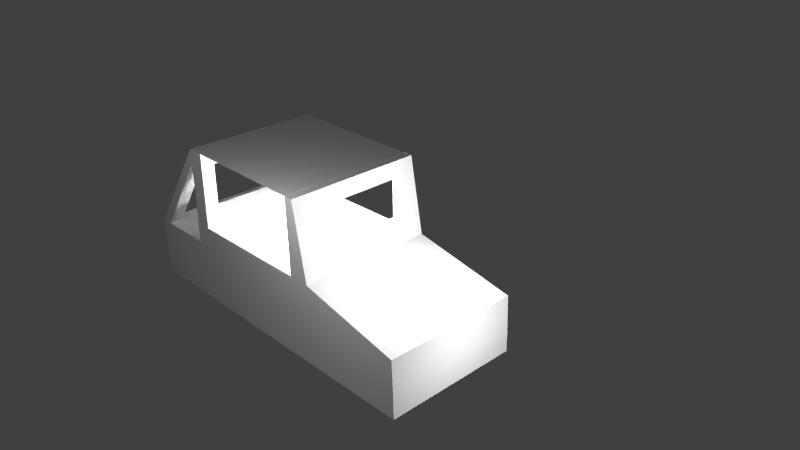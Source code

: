 # Source: car2.blend  (saved by Blender 2.73.0; exported with 4.5.12 LTS)
import bpy
from mathutils import Matrix  # noqa: F401  (used for matrix-valued properties, if any)

bpy.ops.wm.read_factory_settings(use_empty=True)
scene = bpy.context.scene
scene.name = 'Scene'

# ---- collections
col_collection_1 = bpy.data.collections.new('Collection 1'); scene.collection.children.link(col_collection_1)

# ---- materials (node trees are filled in below, after node groups)
mat_material = bpy.data.materials.new('Material')
mat_material.alpha_threshold = 0.0
mat_material.use_transparent_shadow = False
mat_material.roughness = 0.5
mat_material.line_color = (0.0, 0.0, 0.0, 1.0)

# ---- material node trees

# ---- world
world_world = bpy.data.worlds.new('World'); scene.world = world_world
world_world.color = (0.05088, 0.05088, 0.05088)
world_world.use_sun_shadow = False
world_world.sun_shadow_jitter_overblur = 0.0
world_world.cycles.sampling_method = 'MANUAL'
world_world.cycles.sample_map_resolution = 256

# ---- cameras
cam_camera = bpy.data.cameras.new('Camera')
cam_camera.clip_end = 100.0
cam_camera.lens = 35.0
cam_camera.sensor_width = 32.0
cam_camera.sensor_height = 18.0
cam_camera.ortho_scale = 7.314
cam_camera.dof.focus_distance = 0.0
cam_camera.dof.aperture_fstop = 128.0

# ---- lights
light_lamp = bpy.data.lights.new('Lamp', 'POINT')
light_lamp.transmission_factor = 0.0
light_lamp.cutoff_distance = 30.0
light_lamp.energy = 100.0
light_lamp.shadow_buffer_clip_start = 1.001
light_lamp.shadow_soft_size = 0.1
light_lamp.shadow_maximum_resolution = 0.006
light_lamp.use_absolute_resolution = True
light_lamp.cycles.use_multiple_importance_sampling = False
light_lamp_001 = bpy.data.lights.new('Lamp.001', 'POINT')
light_lamp_001.transmission_factor = 0.0
light_lamp_001.cutoff_distance = 30.0
light_lamp_001.energy = 100.0
light_lamp_001.shadow_buffer_clip_start = 1.001
light_lamp_001.shadow_soft_size = 0.1
light_lamp_001.shadow_maximum_resolution = 0.006
light_lamp_001.use_absolute_resolution = True
light_lamp_001.cycles.use_multiple_importance_sampling = False
light_lamp_002 = bpy.data.lights.new('Lamp.002', 'POINT')
light_lamp_002.transmission_factor = 0.0
light_lamp_002.cutoff_distance = 30.0
light_lamp_002.energy = 100.0
light_lamp_002.shadow_buffer_clip_start = 1.001
light_lamp_002.shadow_soft_size = 0.1
light_lamp_002.shadow_maximum_resolution = 0.006
light_lamp_002.use_absolute_resolution = True
light_lamp_002.cycles.use_multiple_importance_sampling = False
light_lamp_003 = bpy.data.lights.new('Lamp.003', 'POINT')
light_lamp_003.transmission_factor = 0.0
light_lamp_003.cutoff_distance = 30.0
light_lamp_003.energy = 100.0
light_lamp_003.shadow_buffer_clip_start = 1.001
light_lamp_003.shadow_soft_size = 0.1
light_lamp_003.shadow_maximum_resolution = 0.006
light_lamp_003.use_absolute_resolution = True
light_lamp_003.cycles.use_multiple_importance_sampling = False

# ---- meshes
me_cube = bpy.data.meshes.new('Cube')
me_cube.from_pydata([(-0.2125, 1.0, -1.0), (-0.2125, -1.0, -1.0), (-2.599, -1.0, -1.0), (-2.599, 1.0, -1.0), (-0.3332, 0.9998, 0.9883), (-0.3204, -1.0, 0.99), (-2.588, -1.0, 0.9999), (-2.588, 1.0, 0.9999), (-0.137, 1.0, -0.1162), (-0.1242, -0.9998, -0.1145), (-2.609, -1.0, -0.4299), (-2.609, 1.0, -0.4299), (1.508, 0.9236, -0.9052), (1.508, -1.076, -0.9052), (1.49, 0.9236, -0.3702), (1.49, -1.076, -0.3702), (-3.642, -1.0, -1.0), (-3.642, 1.0, -1.0), (-3.642, -1.0, -0.43), (-3.642, 1.0, -0.43), (-0.2125, 1.0, -1.293), (-0.2125, -1.0, -1.293), (-2.599, -1.0, -1.293), (-2.599, 1.0, -1.293), (1.508, 0.9236, -1.198), (1.508, -1.076, -1.198), (-3.642, -1.0, -1.293), (-3.642, 1.0, -1.293), (-0.1755, 0.7718, 0.1088), (-0.2918, 0.7716, 0.7637), (-0.1656, -0.7716, 0.1101), (-0.2819, -0.7718, 0.765), (-0.137, 1.0, -0.1162), (-0.1242, -0.9998, -0.1145), (-2.607, -1.0, -0.1312), (-2.607, 1.0, -0.1312), (-0.1755, 0.7718, 0.1088), (-0.1656, -0.7716, 0.1101), (-2.603, -0.8021, 0.0666), (-2.591, -0.8021, 0.8021), (-2.603, 0.8021, 0.0666), (-2.591, 0.8021, 0.8021), (-0.4627, 0.9982, 0.9991), (-0.4498, -1.002, 0.9986), (-0.457, 0.9985, -0.1227), (-0.4441, -1.001, -0.1232), (-0.4567, 0.7702, 0.1056), (-0.46, 0.77, 0.7707), (-0.4468, -0.7732, 0.1052), (-0.4501, -0.7734, 0.7703), (-0.457, 0.9985, -0.1227), (-0.4441, -1.001, -0.1232), (-0.4567, 0.7702, 0.1056), (-0.4468, -0.7732, 0.1052), (-0.2314, 0.9754, -0.1216), (-0.2189, -0.9754, -0.122), (-0.4323, 0.9741, -0.1226), (-0.4197, -0.9767, -0.1231), (-0.2255, 0.9757, -1.283), (-0.213, -0.9751, -1.284), (-0.4264, 0.9744, -1.284), (-0.4139, -0.9764, -1.285), (-2.338, -1.0, 0.9958), (-2.338, 1.0, 0.9958), (-2.357, -1.0, -0.1353), (-2.357, 1.0, -0.1353), (-2.353, -0.8021, 0.06252), (-2.341, -0.8021, 0.798), (-2.353, 0.8021, 0.06252), (-2.341, 0.8021, 0.798), (-2.588, -0.7984, 0.9999), (-2.591, -1.0, 0.8021), (-2.588, 0.8021, 0.9999), (-2.591, 1.0, 0.8021), (-2.607, 0.8021, -0.1312), (-3.642, 0.8021, -0.43), (-2.609, 0.8021, -0.4299), (-2.607, -0.8021, -0.1312), (-2.609, -0.8021, -0.4299), (-3.642, -0.8021, -0.43), (-3.451, -1.0, -0.43), (-3.451, -0.8021, -0.43), (-3.451, 1.0, -0.43), (-3.451, 0.8021, -0.43), (-2.609, 0.8021, -0.761), (-2.609, -0.8021, -0.761), (-3.451, -0.8021, -0.7611), (-3.451, 0.8021, -0.7611), (-2.417, 0.9614, -0.1326), (-2.405, -0.9894, -0.1331), (-2.411, 0.9617, -1.294), (-2.399, -0.9891, -1.295)], [], [(16, 17, 27, 26), (4, 7, 72, 70, 6, 5), (8, 0, 3, 11), (32, 8, 11, 35), (76, 11, 82, 83), (1, 9, 10, 2), (8, 9, 15, 14), (12, 14, 15, 13), (9, 1, 13, 15), (0, 8, 14, 12), (17, 3, 23, 27), (16, 18, 79, 75, 19, 17), (11, 3, 17, 19, 82), (2, 10, 80, 18, 16), (2, 16, 26, 22), (20, 21, 22, 23), (21, 20, 24, 25), (23, 22, 26, 27), (0, 12, 24, 20), (13, 1, 21, 25), (12, 13, 25, 24), (1, 2, 22, 21), (3, 0, 20, 23), (36, 28, 8, 32), (8, 28, 46, 44), (30, 9, 45, 48), (33, 37, 53, 51), (30, 37, 33, 9), (36, 32, 50, 52), (73, 35, 65, 63, 7), (76, 74, 35, 11), (9, 33, 34, 10), (39, 38, 66, 67), (40, 41, 69, 68), (41, 39, 67, 69), (38, 40, 68, 66), (53, 49, 43, 51), (49, 47, 42, 43), (46, 48, 45, 44), (47, 52, 50, 42), (28, 30, 48, 46), (31, 29, 47, 49), (37, 31, 49, 53), (29, 36, 52, 47), (54, 56, 60, 58), (32, 4, 42, 50), (37, 33, 5, 31), (4, 29, 31, 5), (32, 36, 29, 4), (9, 37, 30, 28, 36, 32, 8, 33), (54, 55, 9, 8), (57, 56, 44, 45), (55, 57, 45, 9), (56, 54, 8, 44), (59, 58, 60, 61), (57, 55, 59, 61), (57, 61, 91, 89), (55, 54, 58, 59), (67, 66, 64, 62), (68, 69, 63, 65), (69, 67, 62, 63), (66, 68, 65, 64), (35, 74, 77, 34, 64, 65), (6, 70, 72, 7, 63, 62), (38, 34, 77), (71, 39, 6), (41, 7, 72), (40, 35, 73, 41), (6, 39, 70), (34, 38, 39, 71), (39, 41, 72, 70), (41, 73, 7), (78, 77, 74, 76), (40, 74, 35), (83, 81, 86, 87), (80, 81, 79, 18), (40, 38, 77, 74), (10, 34, 77, 78), (10, 78, 81, 80), (81, 83, 75, 79), (83, 82, 19, 75), (81, 39, 71, 80), (39, 81, 79, 70), (80, 71, 6, 18), (6, 70, 79, 18), (83, 41, 73, 82), (82, 73, 7, 19), (41, 83, 75, 72), (72, 75, 19, 7), (85, 84, 87, 86), (76, 83, 87, 84), (81, 78, 85, 86), (78, 76, 84, 85), (88, 89, 91, 90), (60, 56, 88, 90), (61, 60, 90, 91), (56, 57, 89, 88), (34, 71, 6, 62, 64), (33, 9, 45, 51, 43, 5)])
me_cube.materials.append(mat_material)
me_cube.use_remesh_preserve_volume = False
me_cube.use_remesh_preserve_attributes = False
me_cube.use_mirror_vertex_groups = False
me_cube.update()

# ---- objects
ob_cube = bpy.data.objects.new('Cube', me_cube)
ob_lamp = bpy.data.objects.new('Lamp', light_lamp)
ob_camera = bpy.data.objects.new('Camera', cam_camera)
ob_lamp_001 = bpy.data.objects.new('Lamp.001', light_lamp_001)
ob_lamp_002 = bpy.data.objects.new('Lamp.002', light_lamp_002)
ob_lamp_003 = bpy.data.objects.new('Lamp.003', light_lamp_003)

# ---- transforms, parenting, visibility, modifiers, constraints
ob_cube.location = (0.0, 0.0, 0.0)
ob_cube.lock_rotations_4d = False
ob_cube.empty_display_type = 'ARROWS'
ob_cube.lineart.crease_threshold = 0.0
ob_lamp.location = (1.166, 0.1019, 0.7494)
ob_lamp.rotation_euler = (0.6503, 0.05522, 1.866)
ob_lamp.lock_rotations_4d = False
ob_lamp.empty_display_type = 'ARROWS'
ob_lamp.color = (0.0, 0.0, 0.0, 0.0)
ob_lamp.lineart.crease_threshold = 0.0
ob_camera.location = (7.481, -6.508, 5.344)
ob_camera.rotation_euler = (1.109, 0.01082, 0.8149)
ob_camera.lock_rotations_4d = False
ob_camera.empty_display_type = 'ARROWS'
ob_camera.color = (0.0, 0.0, 0.0, 0.0)
ob_camera.display_type = 'WIRE'
ob_camera.lineart.crease_threshold = 0.0
ob_lamp_001.location = (0.319, -2.463, 2.017)
ob_lamp_001.rotation_euler = (0.6503, 0.05522, 1.866)
ob_lamp_001.lock_rotations_4d = False
ob_lamp_001.empty_display_type = 'ARROWS'
ob_lamp_001.color = (0.0, 0.0, 0.0, 0.0)
ob_lamp_001.lineart.crease_threshold = 0.0
ob_lamp_002.location = (2.868, 0.1019, -0.2911)
ob_lamp_002.rotation_euler = (0.6503, 0.05522, 1.866)
ob_lamp_002.lock_rotations_4d = False
ob_lamp_002.empty_display_type = 'ARROWS'
ob_lamp_002.color = (0.0, 0.0, 0.0, 0.0)
ob_lamp_002.lineart.crease_threshold = 0.0
ob_lamp_003.location = (-0.9831, -0.05655, 0.43)
ob_lamp_003.rotation_euler = (0.6503, 0.05522, 1.866)
ob_lamp_003.lock_rotations_4d = False
ob_lamp_003.empty_display_type = 'ARROWS'
ob_lamp_003.color = (0.0, 0.0, 0.0, 0.0)
ob_lamp_003.lineart.crease_threshold = 0.0

# ---- collection membership
col_collection_1.objects.link(ob_cube)
col_collection_1.objects.link(ob_lamp)
col_collection_1.objects.link(ob_camera)
col_collection_1.objects.link(ob_lamp_001)
col_collection_1.objects.link(ob_lamp_002)
col_collection_1.objects.link(ob_lamp_003)

# ---- scene / render settings (as saved in the file)
scene.camera = ob_camera
scene.frame_start = 1; scene.frame_end = 250; scene.frame_set(1)
scene.render.engine = 'BLENDER_EEVEE_NEXT'
scene.render.resolution_percentage = 50
scene.render.dither_intensity = 0.0
scene.cycles.use_denoising = False
scene.cycles.samples = 10
scene.cycles.sampling_pattern = 'TABULATED_SOBOL'
scene.cycles.light_sampling_threshold = 0.0
scene.cycles.use_adaptive_sampling = False
scene.cycles.use_light_tree = False
scene.cycles.blur_glossy = 0.0
scene.cycles.pixel_filter_type = 'GAUSSIAN'
scene.cycles.sample_clamp_indirect = 0.0
scene.view_settings.view_transform = 'Standard'
bpy.context.view_layer.update()
